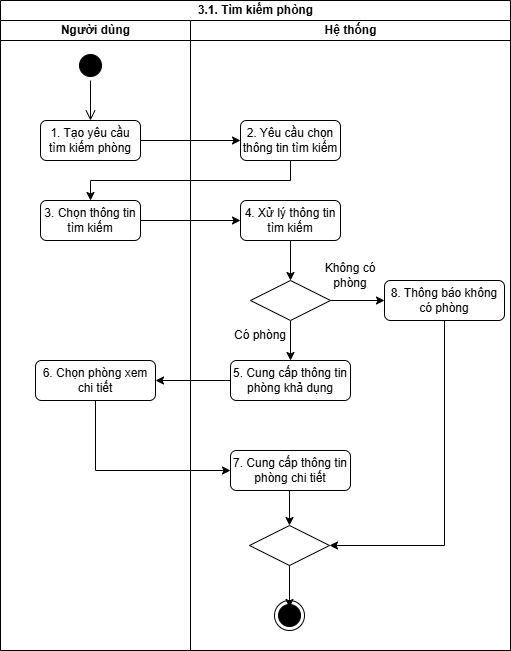

The diagram above was exported from draw.io. Its source (the exported page's mxGraphModel, read from the mxfile embedded in the PNG):
<mxGraphModel dx="1030" dy="596" grid="1" gridSize="10" guides="1" tooltips="1" connect="1" arrows="1" fold="1" page="1" pageScale="1" pageWidth="827" pageHeight="1169" math="0" shadow="0">
  <root>
    <mxCell id="0" />
    <mxCell id="1" parent="0" />
    <mxCell id="iZfzVs4sHg9Gr3mnxsde-1" parent="1" style="swimlane;childLayout=stackLayout;resizeParent=1;resizeParentMax=0;startSize=20;html=1;" value="3.1. Tìm kiếm phòng" vertex="1">
      <mxGeometry height="650" width="510" x="30" y="20" as="geometry" />
    </mxCell>
    <mxCell id="iZfzVs4sHg9Gr3mnxsde-2" parent="iZfzVs4sHg9Gr3mnxsde-1" style="swimlane;startSize=20;html=1;" value="Người dùng" vertex="1">
      <mxGeometry height="630" width="190" y="20" as="geometry" />
    </mxCell>
    <mxCell id="iZfzVs4sHg9Gr3mnxsde-7" parent="iZfzVs4sHg9Gr3mnxsde-2" style="ellipse;html=1;shape=startState;fillColor=#000000;strokeColor=light-dark(#000000, #ff9090);" value="" vertex="1">
      <mxGeometry height="30" width="30" x="74.99999999999955" y="30" as="geometry" />
    </mxCell>
    <mxCell id="iZfzVs4sHg9Gr3mnxsde-8" edge="1" parent="iZfzVs4sHg9Gr3mnxsde-2" source="iZfzVs4sHg9Gr3mnxsde-7" style="edgeStyle=orthogonalEdgeStyle;html=1;verticalAlign=bottom;endArrow=open;endSize=8;strokeColor=light-dark(#000000, #ff9090);rounded=0;" target="iZfzVs4sHg9Gr3mnxsde-10" value="">
      <mxGeometry relative="1" as="geometry">
        <mxPoint x="44.999999999999545" y="100" as="targetPoint" />
      </mxGeometry>
    </mxCell>
    <mxCell id="iZfzVs4sHg9Gr3mnxsde-10" parent="iZfzVs4sHg9Gr3mnxsde-2" style="rounded=1;whiteSpace=wrap;html=1;" value="1. Tạo yêu cầu tìm kiếm phòng" vertex="1">
      <mxGeometry height="40" width="100" x="39.999999999999545" y="100" as="geometry" />
    </mxCell>
    <mxCell id="iZfzVs4sHg9Gr3mnxsde-12" edge="1" parent="iZfzVs4sHg9Gr3mnxsde-2" source="iZfzVs4sHg9Gr3mnxsde-10" style="edgeStyle=orthogonalEdgeStyle;rounded=0;orthogonalLoop=1;jettySize=auto;html=1;innerLoopWaypoints=1;exitX=0.5;exitY=1;exitDx=0;exitDy=0;" target="iZfzVs4sHg9Gr3mnxsde-10">
      <mxGeometry relative="1" as="geometry" />
    </mxCell>
    <mxCell id="iZfzVs4sHg9Gr3mnxsde-14" parent="iZfzVs4sHg9Gr3mnxsde-2" style="rounded=1;whiteSpace=wrap;html=1;" value="3. Chọn thông tin tìm kiếm" vertex="1">
      <mxGeometry height="40" width="100" x="39.999999999999545" y="180" as="geometry" />
    </mxCell>
    <mxCell id="iZfzVs4sHg9Gr3mnxsde-22" parent="iZfzVs4sHg9Gr3mnxsde-2" style="rounded=1;whiteSpace=wrap;html=1;" value="6. Chọn phòng xem chi tiết" vertex="1">
      <mxGeometry height="40" width="120" x="35" y="340" as="geometry" />
    </mxCell>
    <mxCell id="iZfzVs4sHg9Gr3mnxsde-13" edge="1" parent="iZfzVs4sHg9Gr3mnxsde-1" source="iZfzVs4sHg9Gr3mnxsde-10" style="edgeStyle=orthogonalEdgeStyle;rounded=0;orthogonalLoop=1;jettySize=auto;html=1;exitX=1;exitY=0.5;exitDx=0;exitDy=0;entryX=0;entryY=0.5;entryDx=0;entryDy=0;" target="iZfzVs4sHg9Gr3mnxsde-11">
      <mxGeometry relative="1" as="geometry" />
    </mxCell>
    <mxCell id="iZfzVs4sHg9Gr3mnxsde-16" edge="1" parent="iZfzVs4sHg9Gr3mnxsde-1" source="iZfzVs4sHg9Gr3mnxsde-11" style="edgeStyle=orthogonalEdgeStyle;rounded=0;orthogonalLoop=1;jettySize=auto;html=1;exitX=0.5;exitY=1;exitDx=0;exitDy=0;" target="iZfzVs4sHg9Gr3mnxsde-14">
      <mxGeometry relative="1" as="geometry" />
    </mxCell>
    <mxCell id="iZfzVs4sHg9Gr3mnxsde-17" edge="1" parent="iZfzVs4sHg9Gr3mnxsde-1" source="iZfzVs4sHg9Gr3mnxsde-14" style="edgeStyle=orthogonalEdgeStyle;rounded=0;orthogonalLoop=1;jettySize=auto;html=1;exitX=1;exitY=0.5;exitDx=0;exitDy=0;entryX=0;entryY=0.5;entryDx=0;entryDy=0;" target="iZfzVs4sHg9Gr3mnxsde-15">
      <mxGeometry relative="1" as="geometry" />
    </mxCell>
    <mxCell id="iZfzVs4sHg9Gr3mnxsde-23" edge="1" parent="iZfzVs4sHg9Gr3mnxsde-1" source="iZfzVs4sHg9Gr3mnxsde-20" style="edgeStyle=orthogonalEdgeStyle;rounded=0;orthogonalLoop=1;jettySize=auto;html=1;exitX=0;exitY=0.5;exitDx=0;exitDy=0;entryX=1;entryY=0.5;entryDx=0;entryDy=0;" target="iZfzVs4sHg9Gr3mnxsde-22">
      <mxGeometry relative="1" as="geometry" />
    </mxCell>
    <mxCell id="iZfzVs4sHg9Gr3mnxsde-25" edge="1" parent="iZfzVs4sHg9Gr3mnxsde-1" source="iZfzVs4sHg9Gr3mnxsde-22" style="edgeStyle=orthogonalEdgeStyle;rounded=0;orthogonalLoop=1;jettySize=auto;html=1;exitX=0.5;exitY=1;exitDx=0;exitDy=0;entryX=0;entryY=0.5;entryDx=0;entryDy=0;" target="iZfzVs4sHg9Gr3mnxsde-24">
      <mxGeometry relative="1" as="geometry" />
    </mxCell>
    <mxCell id="iZfzVs4sHg9Gr3mnxsde-3" parent="iZfzVs4sHg9Gr3mnxsde-1" style="swimlane;startSize=20;html=1;" value="Hệ thống" vertex="1">
      <mxGeometry height="630" width="320" x="190" y="20" as="geometry" />
    </mxCell>
    <mxCell id="iZfzVs4sHg9Gr3mnxsde-6" parent="iZfzVs4sHg9Gr3mnxsde-3" style="ellipse;html=1;shape=endState;fillColor=#000000;strokeColor=light-dark(#000000, #ff9090);" value="" vertex="1">
      <mxGeometry height="30" width="30" x="83.99999999999955" y="580" as="geometry" />
    </mxCell>
    <mxCell id="iZfzVs4sHg9Gr3mnxsde-11" parent="iZfzVs4sHg9Gr3mnxsde-3" style="rounded=1;whiteSpace=wrap;html=1;" value="2. Yêu cầu chọn thông tin tìm kiếm" vertex="1">
      <mxGeometry height="40" width="100" x="49.999999999999545" y="100" as="geometry" />
    </mxCell>
    <mxCell id="iZfzVs4sHg9Gr3mnxsde-19" edge="1" parent="iZfzVs4sHg9Gr3mnxsde-3" source="iZfzVs4sHg9Gr3mnxsde-15" style="edgeStyle=orthogonalEdgeStyle;rounded=0;orthogonalLoop=1;jettySize=auto;html=1;exitX=0.5;exitY=1;exitDx=0;exitDy=0;" target="iZfzVs4sHg9Gr3mnxsde-18">
      <mxGeometry relative="1" as="geometry" />
    </mxCell>
    <mxCell id="iZfzVs4sHg9Gr3mnxsde-15" parent="iZfzVs4sHg9Gr3mnxsde-3" style="rounded=1;whiteSpace=wrap;html=1;" value="4. Xử lý thông tin tìm kiếm" vertex="1">
      <mxGeometry height="40" width="100" x="49.999999999999545" y="180" as="geometry" />
    </mxCell>
    <mxCell id="iZfzVs4sHg9Gr3mnxsde-21" edge="1" parent="iZfzVs4sHg9Gr3mnxsde-3" source="iZfzVs4sHg9Gr3mnxsde-18" style="edgeStyle=orthogonalEdgeStyle;rounded=0;orthogonalLoop=1;jettySize=auto;html=1;exitX=0.5;exitY=1;exitDx=0;exitDy=0;entryX=0.5;entryY=0;entryDx=0;entryDy=0;" target="iZfzVs4sHg9Gr3mnxsde-20">
      <mxGeometry relative="1" as="geometry" />
    </mxCell>
    <mxCell id="iZfzVs4sHg9Gr3mnxsde-27" edge="1" parent="iZfzVs4sHg9Gr3mnxsde-3" source="iZfzVs4sHg9Gr3mnxsde-18" style="edgeStyle=orthogonalEdgeStyle;rounded=0;orthogonalLoop=1;jettySize=auto;html=1;exitX=1;exitY=0.5;exitDx=0;exitDy=0;entryX=0;entryY=0.5;entryDx=0;entryDy=0;" target="iZfzVs4sHg9Gr3mnxsde-26">
      <mxGeometry relative="1" as="geometry" />
    </mxCell>
    <mxCell id="iZfzVs4sHg9Gr3mnxsde-18" parent="iZfzVs4sHg9Gr3mnxsde-3" style="rhombus;whiteSpace=wrap;html=1;" value="" vertex="1">
      <mxGeometry height="40" width="80" x="60" y="260" as="geometry" />
    </mxCell>
    <mxCell id="iZfzVs4sHg9Gr3mnxsde-20" parent="iZfzVs4sHg9Gr3mnxsde-3" style="rounded=1;whiteSpace=wrap;html=1;" value="5. Cung cấp thông tin phòng khả dụng" vertex="1">
      <mxGeometry height="40" width="120" x="40" y="340" as="geometry" />
    </mxCell>
    <mxCell id="iZfzVs4sHg9Gr3mnxsde-29" edge="1" parent="iZfzVs4sHg9Gr3mnxsde-3" source="iZfzVs4sHg9Gr3mnxsde-24" style="edgeStyle=orthogonalEdgeStyle;rounded=0;orthogonalLoop=1;jettySize=auto;html=1;exitX=0.5;exitY=1;exitDx=0;exitDy=0;entryX=0.5;entryY=0;entryDx=0;entryDy=0;" target="iZfzVs4sHg9Gr3mnxsde-28">
      <mxGeometry relative="1" as="geometry" />
    </mxCell>
    <mxCell id="iZfzVs4sHg9Gr3mnxsde-24" parent="iZfzVs4sHg9Gr3mnxsde-3" style="rounded=1;whiteSpace=wrap;html=1;" value="7. Cung cấp thông tin phòng chi tiết" vertex="1">
      <mxGeometry height="40" width="120" x="40" y="430" as="geometry" />
    </mxCell>
    <mxCell id="iZfzVs4sHg9Gr3mnxsde-30" edge="1" parent="iZfzVs4sHg9Gr3mnxsde-3" source="iZfzVs4sHg9Gr3mnxsde-26" style="edgeStyle=orthogonalEdgeStyle;rounded=0;orthogonalLoop=1;jettySize=auto;html=1;exitX=0.5;exitY=1;exitDx=0;exitDy=0;entryX=1;entryY=0.5;entryDx=0;entryDy=0;" target="iZfzVs4sHg9Gr3mnxsde-28">
      <mxGeometry relative="1" as="geometry" />
    </mxCell>
    <mxCell id="iZfzVs4sHg9Gr3mnxsde-26" parent="iZfzVs4sHg9Gr3mnxsde-3" style="rounded=1;whiteSpace=wrap;html=1;" value="8. Thông báo không có phòng" vertex="1">
      <mxGeometry height="40" width="120" x="194" y="260" as="geometry" />
    </mxCell>
    <mxCell id="iZfzVs4sHg9Gr3mnxsde-28" parent="iZfzVs4sHg9Gr3mnxsde-3" style="rhombus;whiteSpace=wrap;html=1;" value="" vertex="1">
      <mxGeometry height="40" width="80" x="59" y="505" as="geometry" />
    </mxCell>
    <mxCell id="iZfzVs4sHg9Gr3mnxsde-31" edge="1" parent="iZfzVs4sHg9Gr3mnxsde-3" source="iZfzVs4sHg9Gr3mnxsde-28" style="edgeStyle=orthogonalEdgeStyle;rounded=0;orthogonalLoop=1;jettySize=auto;html=1;exitX=0.5;exitY=1;exitDx=0;exitDy=0;entryX=0.5;entryY=0.233;entryDx=0;entryDy=0;entryPerimeter=0;" target="iZfzVs4sHg9Gr3mnxsde-6">
      <mxGeometry relative="1" as="geometry" />
    </mxCell>
    <mxCell id="iZfzVs4sHg9Gr3mnxsde-32" parent="iZfzVs4sHg9Gr3mnxsde-3" style="text;html=1;whiteSpace=wrap;strokeColor=none;fillColor=none;align=center;verticalAlign=middle;rounded=0;" value="Không có phòng" vertex="1">
      <mxGeometry height="30" width="60" x="130" y="240" as="geometry" />
    </mxCell>
    <mxCell id="iZfzVs4sHg9Gr3mnxsde-33" parent="iZfzVs4sHg9Gr3mnxsde-3" style="text;html=1;whiteSpace=wrap;strokeColor=none;fillColor=none;align=center;verticalAlign=middle;rounded=0;" value="Có phòng" vertex="1">
      <mxGeometry height="30" width="60" x="40" y="300" as="geometry" />
    </mxCell>
  </root>
</mxGraphModel>